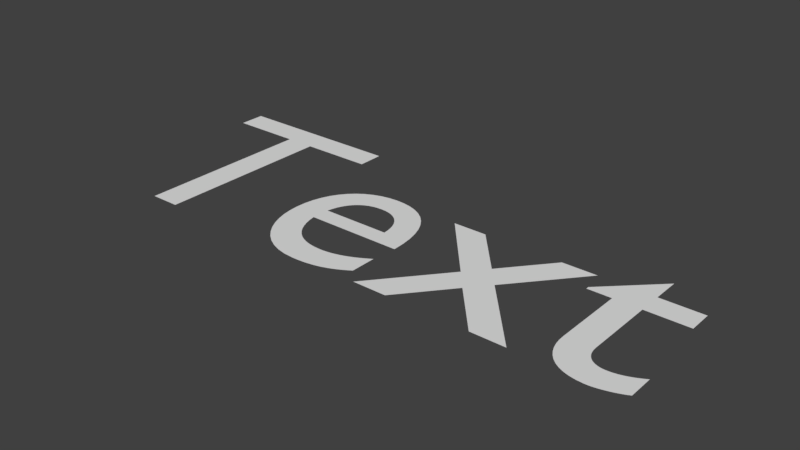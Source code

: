 # Source: Text_Armature.blend  (saved by Blender 2.80.37; exported with 4.5.12 LTS)
import bpy
from mathutils import Matrix  # noqa: F401  (used for matrix-valued properties, if any)

bpy.ops.wm.read_factory_settings(use_empty=True)
scene = bpy.context.scene
scene.name = 'Scene'

# ---- world
world_world = bpy.data.worlds.new('World'); scene.world = world_world
world_world.color = (0.05088, 0.05088, 0.05088)
world_world.use_sun_shadow = False
world_world.sun_shadow_jitter_overblur = 0.0

# ---- curves / text
txt_text = bpy.data.curves.new('Text', 'FONT')
txt_text.dimensions = '2D'
txt_text.body = 'Text'
txt_text.use_path_clamp = True
txt_text.bevel_resolution = 0
arm_armature = bpy.data.armatures.new('Armature')  # bones are not reproduced

# ---- objects
ob_armature = bpy.data.objects.new('Armature', arm_armature)
ob_text = bpy.data.objects.new('Text', txt_text)

# ---- transforms, parenting, visibility, modifiers, constraints
ob_armature.location = (0.0, 0.0, 0.0)
ob_armature.lineart.crease_threshold = 0.0
ob_text.parent = ob_armature
ob_text.location = (-1.0, 0.0, 0.0)
ob_text.lineart.crease_threshold = 0.0
_m = ob_text.modifiers.new('Armature', 'ARMATURE')
_m.object = ob_armature
_m.use_bone_envelopes = True

# ---- collection membership
scene.collection.objects.link(ob_armature)
scene.collection.objects.link(ob_text)

# ---- scene / render settings (as saved in the file)
scene.frame_start = 0; scene.frame_end = 99; scene.frame_set(0)
scene.render.engine = 'BLENDER_EEVEE_NEXT'
scene.render.image_settings.color_mode = 'RGB'
scene.render.image_settings.compression = 90
scene.render.resolution_percentage = 50
scene.render.dither_intensity = 0.0
scene.render.motion_blur_shutter = 1.0
scene.render.bake_margin = 2
scene.render.bake_bias = 0.0
scene.cycles.use_denoising = False
scene.cycles.samples = 128
scene.cycles.sampling_pattern = 'TABULATED_SOBOL'
scene.cycles.use_adaptive_sampling = False
scene.cycles.use_light_tree = False
scene.view_settings.view_transform = 'Standard'
bpy.context.view_layer.update()

# ---- added for rendering (the .blend has no active camera and no usable light): camera, sun
cam_auto = bpy.data.cameras.new('AutoCamera')
cam_auto.lens = 50.0
cam_auto.sensor_width = 36.0
cam_auto.clip_end = 1000.0
ob_auto_camera = bpy.data.objects.new('AutoCamera', cam_auto)
scene.collection.objects.link(ob_auto_camera)
ob_auto_camera.location = (1.83484, -1.9061, 1.49507)
ob_auto_camera.rotation_euler = (1.09748, -7.21219e-08, 0.694738)
scene.camera = ob_auto_camera
light_auto_sun = bpy.data.lights.new('AutoSun', 'SUN')
light_auto_sun.energy = 3.0
light_auto_sun.angle = 0.0523599
ob_auto_sun = bpy.data.objects.new('AutoSun', light_auto_sun)
scene.collection.objects.link(ob_auto_sun)
ob_auto_sun.rotation_euler = (0.872665, 0.174533, 0.523599)
bpy.context.view_layer.update()
